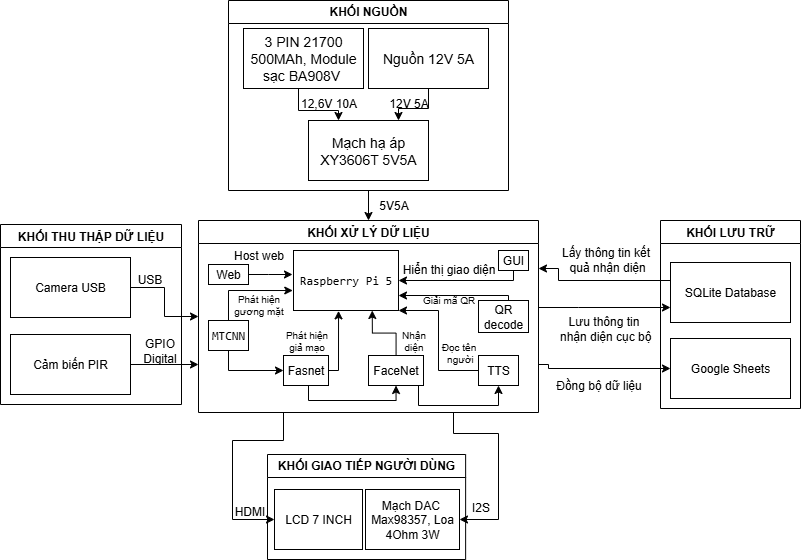

The diagram above was exported from draw.io. Its source (the exported page's mxGraphModel, read from the mxfile embedded in the PNG):
<mxGraphModel dx="1234" dy="746" grid="0" gridSize="10" guides="1" tooltips="1" connect="1" arrows="1" fold="1" page="1" pageScale="1" pageWidth="1169" pageHeight="827" background="#ffffff" math="0" shadow="0">
  <root>
    <mxCell id="0" />
    <mxCell id="1" parent="0" />
    <mxCell id="-vgApWLAui8NLsQ7wHHc-111" style="edgeStyle=orthogonalEdgeStyle;rounded=0;orthogonalLoop=1;jettySize=auto;html=1;exitX=1;exitY=0.75;exitDx=0;exitDy=0;entryX=0;entryY=0.5;entryDx=0;entryDy=0;" parent="1" source="-vgApWLAui8NLsQ7wHHc-23" target="-vgApWLAui8NLsQ7wHHc-105" edge="1">
      <mxGeometry relative="1" as="geometry">
        <Array as="points">
          <mxPoint x="800" y="528" />
        </Array>
      </mxGeometry>
    </mxCell>
    <mxCell id="-vgApWLAui8NLsQ7wHHc-118" style="edgeStyle=orthogonalEdgeStyle;rounded=0;orthogonalLoop=1;jettySize=auto;html=1;entryX=0;entryY=0.75;entryDx=0;entryDy=0;" parent="1" source="-vgApWLAui8NLsQ7wHHc-23" target="-vgApWLAui8NLsQ7wHHc-104" edge="1">
      <mxGeometry relative="1" as="geometry">
        <Array as="points">
          <mxPoint x="830" y="467" />
          <mxPoint x="830" y="467" />
        </Array>
      </mxGeometry>
    </mxCell>
    <mxCell id="osut4mKn5qloDRiqsN8K-6" style="edgeStyle=orthogonalEdgeStyle;rounded=0;orthogonalLoop=1;jettySize=auto;html=1;exitX=0.75;exitY=1;exitDx=0;exitDy=0;entryX=1;entryY=0.5;entryDx=0;entryDy=0;" parent="1" source="-vgApWLAui8NLsQ7wHHc-23" target="-vgApWLAui8NLsQ7wHHc-64" edge="1">
      <mxGeometry relative="1" as="geometry">
        <Array as="points">
          <mxPoint x="705" y="593" />
          <mxPoint x="750" y="593" />
          <mxPoint x="750" y="679" />
        </Array>
      </mxGeometry>
    </mxCell>
    <mxCell id="osut4mKn5qloDRiqsN8K-11" style="edgeStyle=orthogonalEdgeStyle;rounded=0;orthogonalLoop=1;jettySize=auto;html=1;exitX=0.25;exitY=1;exitDx=0;exitDy=0;entryX=0;entryY=0.5;entryDx=0;entryDy=0;" parent="1" source="-vgApWLAui8NLsQ7wHHc-23" target="-vgApWLAui8NLsQ7wHHc-92" edge="1">
      <mxGeometry relative="1" as="geometry">
        <Array as="points">
          <mxPoint x="535" y="600" />
          <mxPoint x="484" y="600" />
          <mxPoint x="484" y="679" />
        </Array>
      </mxGeometry>
    </mxCell>
    <mxCell id="-vgApWLAui8NLsQ7wHHc-23" value="KHỐI XỬ LÝ DỮ LIỆU" style="swimlane;whiteSpace=wrap;html=1;" parent="1" vertex="1">
      <mxGeometry x="450" y="380" width="340" height="192" as="geometry">
        <mxRectangle x="287.5" y="310" width="160" height="30" as="alternateBounds" />
      </mxGeometry>
    </mxCell>
    <mxCell id="-vgApWLAui8NLsQ7wHHc-78" style="edgeStyle=orthogonalEdgeStyle;rounded=0;orthogonalLoop=1;jettySize=auto;html=1;entryX=0;entryY=0.5;entryDx=0;entryDy=0;" parent="-vgApWLAui8NLsQ7wHHc-23" source="-vgApWLAui8NLsQ7wHHc-30" target="-vgApWLAui8NLsQ7wHHc-32" edge="1">
      <mxGeometry relative="1" as="geometry">
        <Array as="points">
          <mxPoint x="30" y="150" />
        </Array>
      </mxGeometry>
    </mxCell>
    <mxCell id="-vgApWLAui8NLsQ7wHHc-86" style="edgeStyle=orthogonalEdgeStyle;rounded=0;orthogonalLoop=1;jettySize=auto;html=1;entryX=-0.007;entryY=0.667;entryDx=0;entryDy=0;entryPerimeter=0;" parent="-vgApWLAui8NLsQ7wHHc-23" source="-vgApWLAui8NLsQ7wHHc-30" target="-vgApWLAui8NLsQ7wHHc-1" edge="1">
      <mxGeometry relative="1" as="geometry">
        <Array as="points">
          <mxPoint x="30" y="70" />
        </Array>
      </mxGeometry>
    </mxCell>
    <mxCell id="-vgApWLAui8NLsQ7wHHc-30" value="&lt;code data-end=&quot;1694&quot; data-start=&quot;1687&quot;&gt;MTCNN&lt;/code&gt;" style="rounded=0;whiteSpace=wrap;html=1;" parent="-vgApWLAui8NLsQ7wHHc-23" vertex="1">
      <mxGeometry x="10" y="100" width="40" height="30" as="geometry" />
    </mxCell>
    <mxCell id="-vgApWLAui8NLsQ7wHHc-77" style="edgeStyle=orthogonalEdgeStyle;rounded=0;orthogonalLoop=1;jettySize=auto;html=1;entryX=0.75;entryY=1;entryDx=0;entryDy=0;" parent="-vgApWLAui8NLsQ7wHHc-23" source="-vgApWLAui8NLsQ7wHHc-31" target="-vgApWLAui8NLsQ7wHHc-1" edge="1">
      <mxGeometry relative="1" as="geometry" />
    </mxCell>
    <mxCell id="-vgApWLAui8NLsQ7wHHc-85" style="edgeStyle=orthogonalEdgeStyle;rounded=0;orthogonalLoop=1;jettySize=auto;html=1;entryX=0.5;entryY=1;entryDx=0;entryDy=0;" parent="-vgApWLAui8NLsQ7wHHc-23" source="-vgApWLAui8NLsQ7wHHc-31" target="-vgApWLAui8NLsQ7wHHc-34" edge="1">
      <mxGeometry relative="1" as="geometry">
        <Array as="points">
          <mxPoint x="220" y="185" />
          <mxPoint x="300" y="185" />
        </Array>
      </mxGeometry>
    </mxCell>
    <mxCell id="-vgApWLAui8NLsQ7wHHc-31" value="FaceNet" style="rounded=0;whiteSpace=wrap;html=1;" parent="-vgApWLAui8NLsQ7wHHc-23" vertex="1">
      <mxGeometry x="170" y="135" width="55" height="30" as="geometry" />
    </mxCell>
    <mxCell id="-vgApWLAui8NLsQ7wHHc-79" style="edgeStyle=orthogonalEdgeStyle;rounded=0;orthogonalLoop=1;jettySize=auto;html=1;entryX=0.5;entryY=1;entryDx=0;entryDy=0;" parent="-vgApWLAui8NLsQ7wHHc-23" source="-vgApWLAui8NLsQ7wHHc-32" target="-vgApWLAui8NLsQ7wHHc-31" edge="1">
      <mxGeometry relative="1" as="geometry">
        <Array as="points">
          <mxPoint x="110" y="180" />
          <mxPoint x="198" y="180" />
        </Array>
      </mxGeometry>
    </mxCell>
    <mxCell id="-vgApWLAui8NLsQ7wHHc-32" value="Fasnet" style="rounded=0;whiteSpace=wrap;html=1;" parent="-vgApWLAui8NLsQ7wHHc-23" vertex="1">
      <mxGeometry x="85" y="135" width="45" height="30" as="geometry" />
    </mxCell>
    <mxCell id="-vgApWLAui8NLsQ7wHHc-84" style="edgeStyle=orthogonalEdgeStyle;rounded=0;orthogonalLoop=1;jettySize=auto;html=1;entryX=1;entryY=0.75;entryDx=0;entryDy=0;" parent="-vgApWLAui8NLsQ7wHHc-23" source="-vgApWLAui8NLsQ7wHHc-33" target="-vgApWLAui8NLsQ7wHHc-1" edge="1">
      <mxGeometry relative="1" as="geometry">
        <Array as="points">
          <mxPoint x="310" y="75" />
        </Array>
      </mxGeometry>
    </mxCell>
    <mxCell id="-vgApWLAui8NLsQ7wHHc-33" value="QR decode" style="rounded=0;whiteSpace=wrap;html=1;" parent="-vgApWLAui8NLsQ7wHHc-23" vertex="1">
      <mxGeometry x="280" y="80" width="50" height="32" as="geometry" />
    </mxCell>
    <mxCell id="-vgApWLAui8NLsQ7wHHc-34" value="TTS" style="rounded=0;whiteSpace=wrap;html=1;" parent="-vgApWLAui8NLsQ7wHHc-23" vertex="1">
      <mxGeometry x="280" y="135" width="40" height="30" as="geometry" />
    </mxCell>
    <mxCell id="-vgApWLAui8NLsQ7wHHc-1" value="&lt;code data-end=&quot;1137&quot; data-start=&quot;1121&quot;&gt;Raspberry Pi 5&lt;/code&gt;" style="rounded=0;whiteSpace=wrap;html=1;" parent="-vgApWLAui8NLsQ7wHHc-23" vertex="1">
      <mxGeometry x="95" y="30" width="105" height="60" as="geometry" />
    </mxCell>
    <mxCell id="-vgApWLAui8NLsQ7wHHc-40" value="Phát hiện&lt;div&gt;&lt;span style=&quot;background-color: transparent; color: light-dark(rgb(0, 0, 0), rgb(255, 255, 255));&quot;&gt;gương mặt&lt;/span&gt;&lt;/div&gt;" style="text;html=1;align=center;verticalAlign=middle;resizable=0;points=[];autosize=1;strokeColor=none;fillColor=none;perimeterSpacing=0;fontSize=10;" parent="-vgApWLAui8NLsQ7wHHc-23" vertex="1">
      <mxGeometry x="25" y="64" width="70" height="40" as="geometry" />
    </mxCell>
    <mxCell id="-vgApWLAui8NLsQ7wHHc-41" value="Nhận&lt;div&gt;diện&lt;/div&gt;" style="text;html=1;align=center;verticalAlign=middle;resizable=0;points=[];autosize=1;strokeColor=none;fillColor=none;fontSize=10;" parent="-vgApWLAui8NLsQ7wHHc-23" vertex="1">
      <mxGeometry x="190" y="100" width="50" height="40" as="geometry" />
    </mxCell>
    <mxCell id="-vgApWLAui8NLsQ7wHHc-51" value="Phát hiện&lt;div&gt;&lt;span style=&quot;background-color: transparent; color: light-dark(rgb(0, 0, 0), rgb(255, 255, 255));&quot;&gt;giả mạo&lt;/span&gt;&lt;/div&gt;" style="text;html=1;align=center;verticalAlign=middle;resizable=0;points=[];autosize=1;strokeColor=none;fillColor=none;fontSize=10;" parent="-vgApWLAui8NLsQ7wHHc-23" vertex="1">
      <mxGeometry x="72.5" y="100" width="70" height="40" as="geometry" />
    </mxCell>
    <mxCell id="-vgApWLAui8NLsQ7wHHc-52" value=" Giải mã&amp;nbsp;&lt;span style=&quot;background-color: transparent; color: light-dark(rgb(0, 0, 0), rgb(255, 255, 255));&quot;&gt;QR&lt;/span&gt;" style="text;html=1;align=center;verticalAlign=middle;resizable=0;points=[];autosize=1;strokeColor=none;fillColor=none;fontSize=10;" parent="-vgApWLAui8NLsQ7wHHc-23" vertex="1">
      <mxGeometry x="210" y="64" width="80" height="30" as="geometry" />
    </mxCell>
    <mxCell id="-vgApWLAui8NLsQ7wHHc-54" value="Đọc tên&lt;div&gt;&amp;nbsp;người&lt;/div&gt;" style="text;html=1;align=center;verticalAlign=middle;resizable=0;points=[];autosize=1;strokeColor=none;fillColor=none;fontSize=10;" parent="-vgApWLAui8NLsQ7wHHc-23" vertex="1">
      <mxGeometry x="230" y="112" width="60" height="40" as="geometry" />
    </mxCell>
    <mxCell id="-vgApWLAui8NLsQ7wHHc-75" style="edgeStyle=orthogonalEdgeStyle;rounded=0;orthogonalLoop=1;jettySize=auto;html=1;entryX=0.429;entryY=1.006;entryDx=0;entryDy=0;entryPerimeter=0;" parent="-vgApWLAui8NLsQ7wHHc-23" source="-vgApWLAui8NLsQ7wHHc-32" target="-vgApWLAui8NLsQ7wHHc-1" edge="1">
      <mxGeometry relative="1" as="geometry">
        <mxPoint x="140" y="100" as="targetPoint" />
        <Array as="points">
          <mxPoint x="140" y="150" />
        </Array>
      </mxGeometry>
    </mxCell>
    <mxCell id="-vgApWLAui8NLsQ7wHHc-83" style="edgeStyle=orthogonalEdgeStyle;rounded=0;orthogonalLoop=1;jettySize=auto;html=1;entryX=1;entryY=1;entryDx=0;entryDy=0;" parent="-vgApWLAui8NLsQ7wHHc-23" source="-vgApWLAui8NLsQ7wHHc-34" target="-vgApWLAui8NLsQ7wHHc-1" edge="1">
      <mxGeometry relative="1" as="geometry">
        <Array as="points">
          <mxPoint x="240" y="150" />
          <mxPoint x="240" y="90" />
        </Array>
      </mxGeometry>
    </mxCell>
    <mxCell id="-vgApWLAui8NLsQ7wHHc-93" value="Hiển thị giao diện" style="text;html=1;align=center;verticalAlign=middle;resizable=0;points=[];autosize=1;strokeColor=none;fillColor=none;" parent="-vgApWLAui8NLsQ7wHHc-23" vertex="1">
      <mxGeometry x="190" y="34" width="120" height="30" as="geometry" />
    </mxCell>
    <mxCell id="-vgApWLAui8NLsQ7wHHc-100" style="edgeStyle=orthogonalEdgeStyle;rounded=0;orthogonalLoop=1;jettySize=auto;html=1;exitX=0.5;exitY=1;exitDx=0;exitDy=0;entryX=1;entryY=0.5;entryDx=0;entryDy=0;" parent="-vgApWLAui8NLsQ7wHHc-23" source="-vgApWLAui8NLsQ7wHHc-98" target="-vgApWLAui8NLsQ7wHHc-1" edge="1">
      <mxGeometry relative="1" as="geometry">
        <Array as="points">
          <mxPoint x="315" y="60" />
        </Array>
      </mxGeometry>
    </mxCell>
    <mxCell id="-vgApWLAui8NLsQ7wHHc-98" value="GUI" style="whiteSpace=wrap;html=1;" parent="-vgApWLAui8NLsQ7wHHc-23" vertex="1">
      <mxGeometry x="300" y="30" width="30" height="20" as="geometry" />
    </mxCell>
    <mxCell id="-vgApWLAui8NLsQ7wHHc-124" value="Web" style="whiteSpace=wrap;html=1;" parent="-vgApWLAui8NLsQ7wHHc-23" vertex="1">
      <mxGeometry x="10" y="44" width="40" height="20" as="geometry" />
    </mxCell>
    <mxCell id="-vgApWLAui8NLsQ7wHHc-126" style="edgeStyle=orthogonalEdgeStyle;rounded=0;orthogonalLoop=1;jettySize=auto;html=1;exitX=1;exitY=0.5;exitDx=0;exitDy=0;" parent="-vgApWLAui8NLsQ7wHHc-23" source="-vgApWLAui8NLsQ7wHHc-124" edge="1">
      <mxGeometry relative="1" as="geometry">
        <mxPoint x="94" y="54" as="targetPoint" />
        <Array as="points">
          <mxPoint x="70" y="54" />
          <mxPoint x="70" y="54" />
        </Array>
      </mxGeometry>
    </mxCell>
    <mxCell id="-vgApWLAui8NLsQ7wHHc-129" value="Host web" style="text;html=1;align=center;verticalAlign=middle;resizable=0;points=[];autosize=1;strokeColor=none;fillColor=none;" parent="-vgApWLAui8NLsQ7wHHc-23" vertex="1">
      <mxGeometry x="25" y="20" width="70" height="30" as="geometry" />
    </mxCell>
    <mxCell id="-vgApWLAui8NLsQ7wHHc-26" value="5V5A" style="text;html=1;align=center;verticalAlign=middle;resizable=0;points=[];autosize=1;strokeColor=none;fillColor=none;" parent="1" vertex="1">
      <mxGeometry x="620" y="350" width="50" height="30" as="geometry" />
    </mxCell>
    <mxCell id="-vgApWLAui8NLsQ7wHHc-101" style="edgeStyle=orthogonalEdgeStyle;rounded=0;orthogonalLoop=1;jettySize=auto;html=1;entryX=0.5;entryY=0;entryDx=0;entryDy=0;" parent="1" source="-vgApWLAui8NLsQ7wHHc-27" target="-vgApWLAui8NLsQ7wHHc-23" edge="1">
      <mxGeometry relative="1" as="geometry" />
    </mxCell>
    <mxCell id="-vgApWLAui8NLsQ7wHHc-27" value="KHỐI NGUỒN" style="swimlane;whiteSpace=wrap;html=1;" parent="1" vertex="1">
      <mxGeometry x="480" y="160" width="280" height="190" as="geometry">
        <mxRectangle x="300" y="70" width="120" height="30" as="alternateBounds" />
      </mxGeometry>
    </mxCell>
    <mxCell id="-vgApWLAui8NLsQ7wHHc-6" value="&lt;font style=&quot;font-size: 14px;&quot;&gt;3 PIN 21700 500MAh,&amp;nbsp;&lt;/font&gt;&lt;span style=&quot;font-size: 14px; background-color: transparent; color: light-dark(rgb(0, 0, 0), rgb(255, 255, 255));&quot;&gt;Module sạc&amp;nbsp;BA908V&amp;nbsp;&lt;/span&gt;" style="rounded=0;whiteSpace=wrap;html=1;" parent="-vgApWLAui8NLsQ7wHHc-27" vertex="1">
      <mxGeometry x="15" y="28" width="120" height="60" as="geometry" />
    </mxCell>
    <mxCell id="-vgApWLAui8NLsQ7wHHc-7" value="&lt;font style=&quot;font-size: 14px;&quot;&gt;Nguồn 12V 5A&lt;/font&gt;" style="whiteSpace=wrap;html=1;" parent="-vgApWLAui8NLsQ7wHHc-27" vertex="1">
      <mxGeometry x="140" y="28" width="120" height="60" as="geometry" />
    </mxCell>
    <mxCell id="-vgApWLAui8NLsQ7wHHc-9" value="&lt;font style=&quot;font-size: 14px;&quot;&gt;Mạch hạ áp XY3606T 5V5A&lt;/font&gt;" style="whiteSpace=wrap;html=1;" parent="-vgApWLAui8NLsQ7wHHc-27" vertex="1">
      <mxGeometry x="80" y="120" width="120" height="60" as="geometry" />
    </mxCell>
    <mxCell id="-vgApWLAui8NLsQ7wHHc-13" style="edgeStyle=orthogonalEdgeStyle;rounded=0;orthogonalLoop=1;jettySize=auto;html=1;entryX=0.75;entryY=0;entryDx=0;entryDy=0;" parent="-vgApWLAui8NLsQ7wHHc-27" source="-vgApWLAui8NLsQ7wHHc-7" target="-vgApWLAui8NLsQ7wHHc-9" edge="1">
      <mxGeometry relative="1" as="geometry" />
    </mxCell>
    <mxCell id="-vgApWLAui8NLsQ7wHHc-10" style="edgeStyle=orthogonalEdgeStyle;rounded=0;orthogonalLoop=1;jettySize=auto;html=1;entryX=0.25;entryY=0;entryDx=0;entryDy=0;" parent="-vgApWLAui8NLsQ7wHHc-27" source="-vgApWLAui8NLsQ7wHHc-6" target="-vgApWLAui8NLsQ7wHHc-9" edge="1">
      <mxGeometry relative="1" as="geometry">
        <Array as="points">
          <mxPoint x="70" y="110" />
          <mxPoint x="110" y="110" />
        </Array>
      </mxGeometry>
    </mxCell>
    <mxCell id="-vgApWLAui8NLsQ7wHHc-11" value="12,6V 10A" style="text;html=1;align=center;verticalAlign=middle;resizable=0;points=[];autosize=1;strokeColor=none;fillColor=none;" parent="-vgApWLAui8NLsQ7wHHc-27" vertex="1">
      <mxGeometry x="60" y="88" width="80" height="30" as="geometry" />
    </mxCell>
    <mxCell id="-vgApWLAui8NLsQ7wHHc-14" value="12V 5A" style="text;html=1;align=center;verticalAlign=middle;resizable=0;points=[];autosize=1;strokeColor=none;fillColor=none;" parent="-vgApWLAui8NLsQ7wHHc-27" vertex="1">
      <mxGeometry x="150" y="88" width="60" height="30" as="geometry" />
    </mxCell>
    <mxCell id="-vgApWLAui8NLsQ7wHHc-61" value="KHỐI THU THẬP DỮ LIỆU" style="swimlane;whiteSpace=wrap;html=1;" parent="1" vertex="1">
      <mxGeometry x="252" y="384" width="181" height="180" as="geometry" />
    </mxCell>
    <mxCell id="-vgApWLAui8NLsQ7wHHc-62" value="&lt;span data-end=&quot;1301&quot; data-start=&quot;1287&quot;&gt;Camera USB&lt;/span&gt;" style="rounded=0;whiteSpace=wrap;html=1;" parent="-vgApWLAui8NLsQ7wHHc-61" vertex="1">
      <mxGeometry x="10" y="33" width="120" height="60" as="geometry" />
    </mxCell>
    <mxCell id="-vgApWLAui8NLsQ7wHHc-63" value="Cảm biến PIR" style="whiteSpace=wrap;html=1;" parent="-vgApWLAui8NLsQ7wHHc-61" vertex="1">
      <mxGeometry x="10" y="110" width="120" height="60" as="geometry" />
    </mxCell>
    <mxCell id="-vgApWLAui8NLsQ7wHHc-87" value="&lt;table&gt;&lt;tbody&gt;&lt;tr&gt;&lt;td data-end=&quot;758&quot; data-start=&quot;752&quot; data-col-size=&quot;sm&quot;&gt;USB&lt;/td&gt;&lt;/tr&gt;&lt;/tbody&gt;&lt;/table&gt;&lt;table&gt;&lt;tbody&gt;&lt;tr&gt;&lt;td data-end=&quot;795&quot; data-start=&quot;758&quot; data-col-size=&quot;md&quot;&gt;&lt;/td&gt;&lt;/tr&gt;&lt;/tbody&gt;&lt;/table&gt;" style="text;html=1;align=center;verticalAlign=middle;resizable=0;points=[];autosize=1;strokeColor=none;fillColor=none;" parent="-vgApWLAui8NLsQ7wHHc-61" vertex="1">
      <mxGeometry x="124" y="38" width="50" height="40" as="geometry" />
    </mxCell>
    <mxCell id="-vgApWLAui8NLsQ7wHHc-88" value="&lt;table&gt;&lt;tbody&gt;&lt;tr&gt;&lt;td data-end=&quot;826&quot; data-start=&quot;811&quot; data-col-size=&quot;sm&quot;&gt;GPIO &lt;br&gt;Digital&lt;/td&gt;&lt;/tr&gt;&lt;/tbody&gt;&lt;/table&gt;&lt;table&gt;&lt;tbody&gt;&lt;tr&gt;&lt;td data-end=&quot;871&quot; data-start=&quot;826&quot; data-col-size=&quot;md&quot;&gt;&lt;/td&gt;&lt;/tr&gt;&lt;/tbody&gt;&lt;/table&gt;" style="text;html=1;align=center;verticalAlign=middle;resizable=0;points=[];autosize=1;strokeColor=none;fillColor=none;" parent="-vgApWLAui8NLsQ7wHHc-61" vertex="1">
      <mxGeometry x="130" y="102" width="57" height="53" as="geometry" />
    </mxCell>
    <mxCell id="-vgApWLAui8NLsQ7wHHc-90" value="&lt;p data-pm-slice=&quot;1 1 []&quot; dir=&quot;ltr&quot;&gt;KHỐI GIAO TIẾP NGƯỜI DÙNG&lt;/p&gt;" style="swimlane;whiteSpace=wrap;html=1;" parent="1" vertex="1">
      <mxGeometry x="519" y="614" width="198.13" height="105" as="geometry" />
    </mxCell>
    <mxCell id="-vgApWLAui8NLsQ7wHHc-92" value="LCD 7 INCH" style="rounded=0;whiteSpace=wrap;html=1;" parent="-vgApWLAui8NLsQ7wHHc-90" vertex="1">
      <mxGeometry x="7.000000000000001" y="35" width="88" height="60" as="geometry" />
    </mxCell>
    <mxCell id="-vgApWLAui8NLsQ7wHHc-64" value="Mạch DAC&amp;nbsp;&lt;div&gt;Max98357, Loa 4Ohm 3W&lt;/div&gt;" style="whiteSpace=wrap;html=1;" parent="-vgApWLAui8NLsQ7wHHc-90" vertex="1">
      <mxGeometry x="97.99999999999999" y="35" width="94" height="60" as="geometry" />
    </mxCell>
    <mxCell id="-vgApWLAui8NLsQ7wHHc-97" value="HDMI" style="text;html=1;align=center;verticalAlign=middle;resizable=0;points=[];autosize=1;strokeColor=none;fillColor=none;" parent="1" vertex="1">
      <mxGeometry x="476" y="656" width="50" height="30" as="geometry" />
    </mxCell>
    <mxCell id="-vgApWLAui8NLsQ7wHHc-103" value="KHỐI LƯU TRỮ" style="swimlane;whiteSpace=wrap;html=1;" parent="1" vertex="1">
      <mxGeometry x="912" y="380" width="140" height="188" as="geometry" />
    </mxCell>
    <mxCell id="-vgApWLAui8NLsQ7wHHc-104" value="SQLite Database" style="rounded=0;whiteSpace=wrap;html=1;" parent="-vgApWLAui8NLsQ7wHHc-103" vertex="1">
      <mxGeometry x="10" y="42" width="120" height="60" as="geometry" />
    </mxCell>
    <mxCell id="-vgApWLAui8NLsQ7wHHc-105" value="Google Sheets" style="rounded=0;whiteSpace=wrap;html=1;" parent="-vgApWLAui8NLsQ7wHHc-103" vertex="1">
      <mxGeometry x="10" y="118" width="120" height="60" as="geometry" />
    </mxCell>
    <mxCell id="-vgApWLAui8NLsQ7wHHc-113" value="Lưu thông tin&lt;div&gt;&amp;nbsp;nhận diện cục bộ&lt;/div&gt;" style="text;html=1;align=center;verticalAlign=middle;resizable=0;points=[];autosize=1;strokeColor=none;fillColor=none;" parent="1" vertex="1">
      <mxGeometry x="795" y="468" width="120" height="40" as="geometry" />
    </mxCell>
    <mxCell id="-vgApWLAui8NLsQ7wHHc-114" value="Đồng bộ dữ liệu" style="text;html=1;align=center;verticalAlign=middle;resizable=0;points=[];autosize=1;strokeColor=none;fillColor=none;" parent="1" vertex="1">
      <mxGeometry x="795" y="530" width="110" height="30" as="geometry" />
    </mxCell>
    <mxCell id="-vgApWLAui8NLsQ7wHHc-120" value="Lấy thông tin kết&lt;div&gt;&amp;nbsp;quả&lt;span style=&quot;background-color: transparent; color: light-dark(rgb(0, 0, 0), rgb(255, 255, 255));&quot;&gt;&amp;nbsp;nhận diện&lt;/span&gt;&lt;/div&gt;" style="text;html=1;align=center;verticalAlign=middle;resizable=0;points=[];autosize=1;strokeColor=none;fillColor=none;" parent="1" vertex="1">
      <mxGeometry x="802" y="399" width="110" height="40" as="geometry" />
    </mxCell>
    <mxCell id="-vgApWLAui8NLsQ7wHHc-116" style="edgeStyle=orthogonalEdgeStyle;rounded=0;orthogonalLoop=1;jettySize=auto;html=1;entryX=1;entryY=0.25;entryDx=0;entryDy=0;" parent="1" source="-vgApWLAui8NLsQ7wHHc-104" target="-vgApWLAui8NLsQ7wHHc-23" edge="1">
      <mxGeometry relative="1" as="geometry">
        <mxPoint x="800" y="441" as="targetPoint" />
        <Array as="points">
          <mxPoint x="810" y="440" />
          <mxPoint x="810" y="428" />
        </Array>
      </mxGeometry>
    </mxCell>
    <mxCell id="osut4mKn5qloDRiqsN8K-7" value="I2S" style="text;html=1;align=center;verticalAlign=middle;resizable=0;points=[];autosize=1;strokeColor=none;fillColor=none;" parent="1" vertex="1">
      <mxGeometry x="714" y="653.5" width="36" height="26" as="geometry" />
    </mxCell>
    <mxCell id="osut4mKn5qloDRiqsN8K-8" style="edgeStyle=orthogonalEdgeStyle;rounded=0;orthogonalLoop=1;jettySize=auto;html=1;entryX=0;entryY=0.75;entryDx=0;entryDy=0;" parent="1" source="-vgApWLAui8NLsQ7wHHc-63" target="-vgApWLAui8NLsQ7wHHc-23" edge="1">
      <mxGeometry relative="1" as="geometry" />
    </mxCell>
    <mxCell id="osut4mKn5qloDRiqsN8K-9" style="edgeStyle=orthogonalEdgeStyle;rounded=0;orthogonalLoop=1;jettySize=auto;html=1;exitX=1;exitY=0.5;exitDx=0;exitDy=0;entryX=0;entryY=0.5;entryDx=0;entryDy=0;" parent="1" source="-vgApWLAui8NLsQ7wHHc-62" target="-vgApWLAui8NLsQ7wHHc-23" edge="1">
      <mxGeometry relative="1" as="geometry" />
    </mxCell>
  </root>
</mxGraphModel>